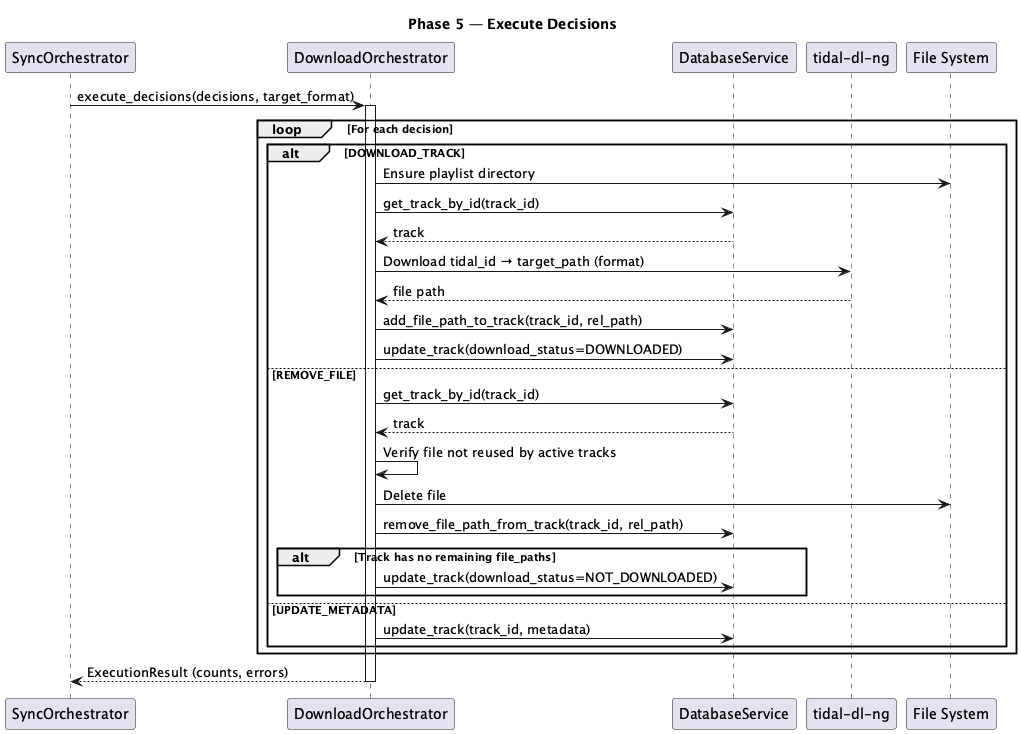

The diagram above was rendered by PlantUML. Its source (embedded in the PNG):
@startuml db-sync-phase5-execution
' Code refs:
' orchestrator.py: _execute_decision_execution_step(), execute_decisions()
' download_orchestrator.py: execution of actions

title Phase 5 — Execute Decisions

participant SyncOrchestrator as Orch
participant DownloadOrchestrator as Exec
participant DatabaseService as DB
participant "tidal-dl-ng" as TidalDL
participant "File System" as FS

Orch -> Exec: execute_decisions(decisions, target_format)
activate Exec

loop For each decision
  alt DOWNLOAD_TRACK
    Exec -> FS: Ensure playlist directory
    Exec -> DB: get_track_by_id(track_id)
    DB --> Exec: track
    Exec -> TidalDL: Download tidal_id → target_path (format)
    TidalDL --> Exec: file path
    Exec -> DB: add_file_path_to_track(track_id, rel_path)
    Exec -> DB: update_track(download_status=DOWNLOADED)
  else REMOVE_FILE
    Exec -> DB: get_track_by_id(track_id)
    DB --> Exec: track
    Exec -> Exec: Verify file not reused by active tracks
    Exec -> FS: Delete file
    Exec -> DB: remove_file_path_from_track(track_id, rel_path)
    alt Track has no remaining file_paths
      Exec -> DB: update_track(download_status=NOT_DOWNLOADED)
    end
  else UPDATE_METADATA
    Exec -> DB: update_track(track_id, metadata)
  end
end

Exec --> Orch: ExecutionResult (counts, errors)

deactivate Exec

@enduml